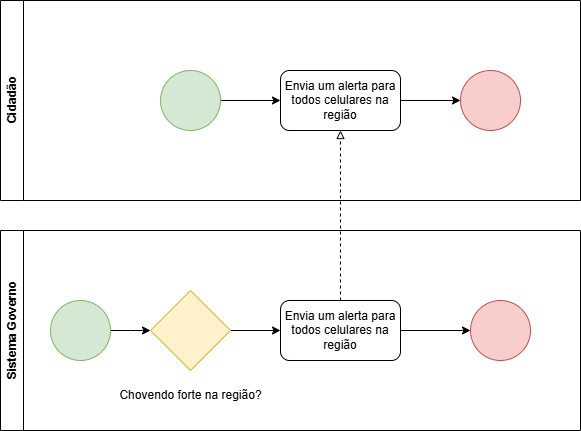

The diagram above was exported from draw.io. Its source (the exported page's mxGraphModel, read from the mxfile embedded in the PNG):
<mxGraphModel dx="1426" dy="777" grid="1" gridSize="10" guides="1" tooltips="1" connect="1" arrows="1" fold="1" page="1" pageScale="1" pageWidth="827" pageHeight="1169" math="0" shadow="0">
  <root>
    <mxCell id="0" />
    <mxCell id="1" parent="0" />
    <mxCell id="q8_RpKdDi3IslhPzjNuA-1" value="Cidadão" style="swimlane;horizontal=0;whiteSpace=wrap;html=1;" vertex="1" parent="1">
      <mxGeometry x="60" y="80" width="580" height="200" as="geometry" />
    </mxCell>
    <mxCell id="q8_RpKdDi3IslhPzjNuA-13" style="edgeStyle=orthogonalEdgeStyle;rounded=0;orthogonalLoop=1;jettySize=auto;html=1;exitX=1;exitY=0.5;exitDx=0;exitDy=0;entryX=0;entryY=0.5;entryDx=0;entryDy=0;" edge="1" parent="q8_RpKdDi3IslhPzjNuA-1" source="q8_RpKdDi3IslhPzjNuA-10" target="q8_RpKdDi3IslhPzjNuA-11">
      <mxGeometry relative="1" as="geometry" />
    </mxCell>
    <mxCell id="q8_RpKdDi3IslhPzjNuA-10" value="" style="ellipse;whiteSpace=wrap;html=1;aspect=fixed;fillColor=#d5e8d4;strokeColor=#82b366;" vertex="1" parent="q8_RpKdDi3IslhPzjNuA-1">
      <mxGeometry x="160" y="70" width="60" height="60" as="geometry" />
    </mxCell>
    <mxCell id="q8_RpKdDi3IslhPzjNuA-16" style="edgeStyle=orthogonalEdgeStyle;rounded=0;orthogonalLoop=1;jettySize=auto;html=1;exitX=1;exitY=0.5;exitDx=0;exitDy=0;" edge="1" parent="q8_RpKdDi3IslhPzjNuA-1" source="q8_RpKdDi3IslhPzjNuA-11" target="q8_RpKdDi3IslhPzjNuA-15">
      <mxGeometry relative="1" as="geometry" />
    </mxCell>
    <mxCell id="q8_RpKdDi3IslhPzjNuA-11" value="Envia um alerta para todos celulares na região" style="rounded=1;whiteSpace=wrap;html=1;" vertex="1" parent="q8_RpKdDi3IslhPzjNuA-1">
      <mxGeometry x="280" y="70" width="120" height="60" as="geometry" />
    </mxCell>
    <mxCell id="q8_RpKdDi3IslhPzjNuA-15" value="" style="ellipse;whiteSpace=wrap;html=1;aspect=fixed;fillColor=#f8cecc;strokeColor=#b85450;" vertex="1" parent="q8_RpKdDi3IslhPzjNuA-1">
      <mxGeometry x="460" y="70" width="60" height="60" as="geometry" />
    </mxCell>
    <mxCell id="q8_RpKdDi3IslhPzjNuA-2" value="Sistema Governo" style="swimlane;horizontal=0;whiteSpace=wrap;html=1;" vertex="1" parent="1">
      <mxGeometry x="60" y="310" width="580" height="200" as="geometry" />
    </mxCell>
    <mxCell id="q8_RpKdDi3IslhPzjNuA-5" style="edgeStyle=orthogonalEdgeStyle;rounded=0;orthogonalLoop=1;jettySize=auto;html=1;exitX=1;exitY=0.5;exitDx=0;exitDy=0;entryX=0;entryY=0.5;entryDx=0;entryDy=0;" edge="1" parent="q8_RpKdDi3IslhPzjNuA-2" source="q8_RpKdDi3IslhPzjNuA-3">
      <mxGeometry relative="1" as="geometry">
        <mxPoint x="150" y="100" as="targetPoint" />
      </mxGeometry>
    </mxCell>
    <mxCell id="q8_RpKdDi3IslhPzjNuA-3" value="" style="ellipse;whiteSpace=wrap;html=1;aspect=fixed;fillColor=#d5e8d4;strokeColor=#82b366;" vertex="1" parent="q8_RpKdDi3IslhPzjNuA-2">
      <mxGeometry x="50" y="70" width="60" height="60" as="geometry" />
    </mxCell>
    <mxCell id="q8_RpKdDi3IslhPzjNuA-9" style="edgeStyle=orthogonalEdgeStyle;rounded=0;orthogonalLoop=1;jettySize=auto;html=1;exitX=1;exitY=0.5;exitDx=0;exitDy=0;entryX=0;entryY=0.5;entryDx=0;entryDy=0;" edge="1" parent="q8_RpKdDi3IslhPzjNuA-2" source="q8_RpKdDi3IslhPzjNuA-6" target="q8_RpKdDi3IslhPzjNuA-8">
      <mxGeometry relative="1" as="geometry" />
    </mxCell>
    <mxCell id="q8_RpKdDi3IslhPzjNuA-6" value="" style="rhombus;whiteSpace=wrap;html=1;fillColor=#fff2cc;strokeColor=#d6b656;" vertex="1" parent="q8_RpKdDi3IslhPzjNuA-2">
      <mxGeometry x="150" y="60" width="80" height="80" as="geometry" />
    </mxCell>
    <mxCell id="q8_RpKdDi3IslhPzjNuA-7" value="Chovendo forte na região?" style="text;html=1;align=center;verticalAlign=middle;resizable=0;points=[];autosize=1;strokeColor=none;fillColor=none;" vertex="1" parent="q8_RpKdDi3IslhPzjNuA-2">
      <mxGeometry x="105" y="150" width="170" height="30" as="geometry" />
    </mxCell>
    <mxCell id="q8_RpKdDi3IslhPzjNuA-18" style="edgeStyle=orthogonalEdgeStyle;rounded=0;orthogonalLoop=1;jettySize=auto;html=1;exitX=1;exitY=0.5;exitDx=0;exitDy=0;entryX=0;entryY=0.5;entryDx=0;entryDy=0;" edge="1" parent="q8_RpKdDi3IslhPzjNuA-2" source="q8_RpKdDi3IslhPzjNuA-8" target="q8_RpKdDi3IslhPzjNuA-17">
      <mxGeometry relative="1" as="geometry" />
    </mxCell>
    <mxCell id="q8_RpKdDi3IslhPzjNuA-8" value="Envia um alerta para todos celulares na região" style="rounded=1;whiteSpace=wrap;html=1;" vertex="1" parent="q8_RpKdDi3IslhPzjNuA-2">
      <mxGeometry x="280" y="70" width="120" height="60" as="geometry" />
    </mxCell>
    <mxCell id="q8_RpKdDi3IslhPzjNuA-17" value="" style="ellipse;whiteSpace=wrap;html=1;aspect=fixed;fillColor=#f8cecc;strokeColor=#b85450;" vertex="1" parent="q8_RpKdDi3IslhPzjNuA-2">
      <mxGeometry x="470" y="70" width="60" height="60" as="geometry" />
    </mxCell>
    <mxCell id="q8_RpKdDi3IslhPzjNuA-12" style="edgeStyle=orthogonalEdgeStyle;rounded=0;orthogonalLoop=1;jettySize=auto;html=1;exitX=0.5;exitY=0;exitDx=0;exitDy=0;entryX=0.5;entryY=1;entryDx=0;entryDy=0;dashed=1;endArrow=block;endFill=0;" edge="1" parent="1" source="q8_RpKdDi3IslhPzjNuA-8" target="q8_RpKdDi3IslhPzjNuA-11">
      <mxGeometry relative="1" as="geometry" />
    </mxCell>
  </root>
</mxGraphModel>